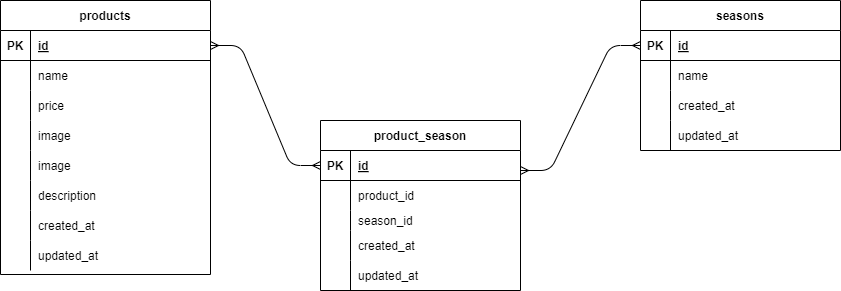

The diagram above was exported from draw.io. Its source (the exported page's mxGraphModel, read from the mxfile embedded in the PNG):
<mxGraphModel dx="364" dy="339" grid="1" gridSize="10" guides="1" tooltips="1" connect="1" arrows="1" fold="1" page="1" pageScale="1" pageWidth="827" pageHeight="1169" math="0" shadow="0">
  <root>
    <mxCell id="0" />
    <mxCell id="1" parent="0" />
    <mxCell id="3" value="products" style="shape=table;startSize=30;container=1;collapsible=1;childLayout=tableLayout;fixedRows=1;rowLines=0;fontStyle=1;align=center;resizeLast=1;" parent="1" vertex="1">
      <mxGeometry x="40" y="40" width="210" height="274" as="geometry">
        <mxRectangle x="30" y="40" width="70" height="30" as="alternateBounds" />
      </mxGeometry>
    </mxCell>
    <mxCell id="4" value="" style="shape=tableRow;horizontal=0;startSize=0;swimlaneHead=0;swimlaneBody=0;fillColor=none;collapsible=0;dropTarget=0;points=[[0,0.5],[1,0.5]];portConstraint=eastwest;top=0;left=0;right=0;bottom=1;" parent="3" vertex="1">
      <mxGeometry y="30" width="210" height="30" as="geometry" />
    </mxCell>
    <mxCell id="5" value="PK" style="shape=partialRectangle;connectable=0;fillColor=none;top=0;left=0;bottom=0;right=0;fontStyle=1;overflow=hidden;" parent="4" vertex="1">
      <mxGeometry width="30" height="30" as="geometry">
        <mxRectangle width="30" height="30" as="alternateBounds" />
      </mxGeometry>
    </mxCell>
    <object label="id" id="6">
      <mxCell style="shape=partialRectangle;connectable=0;fillColor=none;top=0;left=0;bottom=0;right=0;align=left;spacingLeft=6;fontStyle=5;overflow=hidden;" parent="4" vertex="1">
        <mxGeometry x="30" width="180" height="30" as="geometry">
          <mxRectangle width="180" height="30" as="alternateBounds" />
        </mxGeometry>
      </mxCell>
    </object>
    <mxCell id="7" value="" style="shape=tableRow;horizontal=0;startSize=0;swimlaneHead=0;swimlaneBody=0;fillColor=none;collapsible=0;dropTarget=0;points=[[0,0.5],[1,0.5]];portConstraint=eastwest;top=0;left=0;right=0;bottom=0;" parent="3" vertex="1">
      <mxGeometry y="60" width="210" height="30" as="geometry" />
    </mxCell>
    <mxCell id="8" value="" style="shape=partialRectangle;connectable=0;fillColor=none;top=0;left=0;bottom=0;right=0;editable=1;overflow=hidden;" parent="7" vertex="1">
      <mxGeometry width="30" height="30" as="geometry">
        <mxRectangle width="30" height="30" as="alternateBounds" />
      </mxGeometry>
    </mxCell>
    <mxCell id="9" value="name" style="shape=partialRectangle;connectable=0;fillColor=none;top=0;left=0;bottom=0;right=0;align=left;spacingLeft=6;overflow=hidden;" parent="7" vertex="1">
      <mxGeometry x="30" width="180" height="30" as="geometry">
        <mxRectangle width="180" height="30" as="alternateBounds" />
      </mxGeometry>
    </mxCell>
    <mxCell id="10" value="" style="shape=tableRow;horizontal=0;startSize=0;swimlaneHead=0;swimlaneBody=0;fillColor=none;collapsible=0;dropTarget=0;points=[[0,0.5],[1,0.5]];portConstraint=eastwest;top=0;left=0;right=0;bottom=0;" parent="3" vertex="1">
      <mxGeometry y="90" width="210" height="30" as="geometry" />
    </mxCell>
    <mxCell id="11" value="" style="shape=partialRectangle;connectable=0;fillColor=none;top=0;left=0;bottom=0;right=0;editable=1;overflow=hidden;" parent="10" vertex="1">
      <mxGeometry width="30" height="30" as="geometry">
        <mxRectangle width="30" height="30" as="alternateBounds" />
      </mxGeometry>
    </mxCell>
    <mxCell id="12" value="price" style="shape=partialRectangle;connectable=0;fillColor=none;top=0;left=0;bottom=0;right=0;align=left;spacingLeft=6;overflow=hidden;" parent="10" vertex="1">
      <mxGeometry x="30" width="180" height="30" as="geometry">
        <mxRectangle width="180" height="30" as="alternateBounds" />
      </mxGeometry>
    </mxCell>
    <mxCell id="13" value="" style="shape=tableRow;horizontal=0;startSize=0;swimlaneHead=0;swimlaneBody=0;fillColor=none;collapsible=0;dropTarget=0;points=[[0,0.5],[1,0.5]];portConstraint=eastwest;top=0;left=0;right=0;bottom=0;" parent="3" vertex="1">
      <mxGeometry y="120" width="210" height="30" as="geometry" />
    </mxCell>
    <mxCell id="14" value="" style="shape=partialRectangle;connectable=0;fillColor=none;top=0;left=0;bottom=0;right=0;editable=1;overflow=hidden;" parent="13" vertex="1">
      <mxGeometry width="30" height="30" as="geometry">
        <mxRectangle width="30" height="30" as="alternateBounds" />
      </mxGeometry>
    </mxCell>
    <mxCell id="15" value="image" style="shape=partialRectangle;connectable=0;fillColor=none;top=0;left=0;bottom=0;right=0;align=left;spacingLeft=6;overflow=hidden;" parent="13" vertex="1">
      <mxGeometry x="30" width="180" height="30" as="geometry">
        <mxRectangle width="180" height="30" as="alternateBounds" />
      </mxGeometry>
    </mxCell>
    <mxCell id="71" value="" style="shape=tableRow;horizontal=0;startSize=0;swimlaneHead=0;swimlaneBody=0;fillColor=none;collapsible=0;dropTarget=0;points=[[0,0.5],[1,0.5]];portConstraint=eastwest;top=0;left=0;right=0;bottom=0;" parent="3" vertex="1">
      <mxGeometry y="150" width="210" height="30" as="geometry" />
    </mxCell>
    <mxCell id="72" value="" style="shape=partialRectangle;connectable=0;fillColor=none;top=0;left=0;bottom=0;right=0;editable=1;overflow=hidden;" parent="71" vertex="1">
      <mxGeometry width="30" height="30" as="geometry">
        <mxRectangle width="30" height="30" as="alternateBounds" />
      </mxGeometry>
    </mxCell>
    <mxCell id="73" value="image" style="shape=partialRectangle;connectable=0;fillColor=none;top=0;left=0;bottom=0;right=0;align=left;spacingLeft=6;overflow=hidden;" parent="71" vertex="1">
      <mxGeometry x="30" width="180" height="30" as="geometry">
        <mxRectangle width="180" height="30" as="alternateBounds" />
      </mxGeometry>
    </mxCell>
    <mxCell id="74" value="" style="shape=tableRow;horizontal=0;startSize=0;swimlaneHead=0;swimlaneBody=0;fillColor=none;collapsible=0;dropTarget=0;points=[[0,0.5],[1,0.5]];portConstraint=eastwest;top=0;left=0;right=0;bottom=0;" parent="3" vertex="1">
      <mxGeometry y="180" width="210" height="30" as="geometry" />
    </mxCell>
    <mxCell id="75" value="" style="shape=partialRectangle;connectable=0;fillColor=none;top=0;left=0;bottom=0;right=0;editable=1;overflow=hidden;" parent="74" vertex="1">
      <mxGeometry width="30" height="30" as="geometry">
        <mxRectangle width="30" height="30" as="alternateBounds" />
      </mxGeometry>
    </mxCell>
    <mxCell id="76" value="description" style="shape=partialRectangle;connectable=0;fillColor=none;top=0;left=0;bottom=0;right=0;align=left;spacingLeft=6;overflow=hidden;" parent="74" vertex="1">
      <mxGeometry x="30" width="180" height="30" as="geometry">
        <mxRectangle width="180" height="30" as="alternateBounds" />
      </mxGeometry>
    </mxCell>
    <mxCell id="77" value="" style="shape=tableRow;horizontal=0;startSize=0;swimlaneHead=0;swimlaneBody=0;fillColor=none;collapsible=0;dropTarget=0;points=[[0,0.5],[1,0.5]];portConstraint=eastwest;top=0;left=0;right=0;bottom=0;" parent="3" vertex="1">
      <mxGeometry y="210" width="210" height="30" as="geometry" />
    </mxCell>
    <mxCell id="78" value="" style="shape=partialRectangle;connectable=0;fillColor=none;top=0;left=0;bottom=0;right=0;editable=1;overflow=hidden;" parent="77" vertex="1">
      <mxGeometry width="30" height="30" as="geometry">
        <mxRectangle width="30" height="30" as="alternateBounds" />
      </mxGeometry>
    </mxCell>
    <mxCell id="79" value="created_at" style="shape=partialRectangle;connectable=0;fillColor=none;top=0;left=0;bottom=0;right=0;align=left;spacingLeft=6;overflow=hidden;" parent="77" vertex="1">
      <mxGeometry x="30" width="180" height="30" as="geometry">
        <mxRectangle width="180" height="30" as="alternateBounds" />
      </mxGeometry>
    </mxCell>
    <mxCell id="80" value="" style="shape=tableRow;horizontal=0;startSize=0;swimlaneHead=0;swimlaneBody=0;fillColor=none;collapsible=0;dropTarget=0;points=[[0,0.5],[1,0.5]];portConstraint=eastwest;top=0;left=0;right=0;bottom=0;" parent="3" vertex="1">
      <mxGeometry y="240" width="210" height="30" as="geometry" />
    </mxCell>
    <mxCell id="81" value="" style="shape=partialRectangle;connectable=0;fillColor=none;top=0;left=0;bottom=0;right=0;editable=1;overflow=hidden;" parent="80" vertex="1">
      <mxGeometry width="30" height="30" as="geometry">
        <mxRectangle width="30" height="30" as="alternateBounds" />
      </mxGeometry>
    </mxCell>
    <mxCell id="82" value="updated_at" style="shape=partialRectangle;connectable=0;fillColor=none;top=0;left=0;bottom=0;right=0;align=left;spacingLeft=6;overflow=hidden;" parent="80" vertex="1">
      <mxGeometry x="30" width="180" height="30" as="geometry">
        <mxRectangle width="180" height="30" as="alternateBounds" />
      </mxGeometry>
    </mxCell>
    <mxCell id="33" value="product_season" style="shape=table;startSize=30;container=1;collapsible=1;childLayout=tableLayout;fixedRows=1;rowLines=0;fontStyle=1;align=center;resizeLast=1;" parent="1" vertex="1">
      <mxGeometry x="360" y="160" width="200" height="170" as="geometry" />
    </mxCell>
    <mxCell id="34" value="" style="shape=tableRow;horizontal=0;startSize=0;swimlaneHead=0;swimlaneBody=0;fillColor=none;collapsible=0;dropTarget=0;points=[[0,0.5],[1,0.5]];portConstraint=eastwest;top=0;left=0;right=0;bottom=1;" parent="33" vertex="1">
      <mxGeometry y="30" width="200" height="30" as="geometry" />
    </mxCell>
    <mxCell id="35" value="PK" style="shape=partialRectangle;connectable=0;fillColor=none;top=0;left=0;bottom=0;right=0;fontStyle=1;overflow=hidden;" parent="34" vertex="1">
      <mxGeometry width="30" height="30" as="geometry">
        <mxRectangle width="30" height="30" as="alternateBounds" />
      </mxGeometry>
    </mxCell>
    <mxCell id="36" value="id" style="shape=partialRectangle;connectable=0;fillColor=none;top=0;left=0;bottom=0;right=0;align=left;spacingLeft=6;fontStyle=5;overflow=hidden;" parent="34" vertex="1">
      <mxGeometry x="30" width="170" height="30" as="geometry">
        <mxRectangle width="170" height="30" as="alternateBounds" />
      </mxGeometry>
    </mxCell>
    <mxCell id="37" value="" style="shape=tableRow;horizontal=0;startSize=0;swimlaneHead=0;swimlaneBody=0;fillColor=none;collapsible=0;dropTarget=0;points=[[0,0.5],[1,0.5]];portConstraint=eastwest;top=0;left=0;right=0;bottom=0;" parent="33" vertex="1">
      <mxGeometry y="60" width="200" height="30" as="geometry" />
    </mxCell>
    <mxCell id="38" value="" style="shape=partialRectangle;connectable=0;fillColor=none;top=0;left=0;bottom=0;right=0;editable=1;overflow=hidden;" parent="37" vertex="1">
      <mxGeometry width="30" height="30" as="geometry">
        <mxRectangle width="30" height="30" as="alternateBounds" />
      </mxGeometry>
    </mxCell>
    <mxCell id="39" value="product_id" style="shape=partialRectangle;connectable=0;fillColor=none;top=0;left=0;bottom=0;right=0;align=left;spacingLeft=6;overflow=hidden;" parent="37" vertex="1">
      <mxGeometry x="30" width="170" height="30" as="geometry">
        <mxRectangle width="170" height="30" as="alternateBounds" />
      </mxGeometry>
    </mxCell>
    <mxCell id="40" value="" style="shape=tableRow;horizontal=0;startSize=0;swimlaneHead=0;swimlaneBody=0;fillColor=none;collapsible=0;dropTarget=0;points=[[0,0.5],[1,0.5]];portConstraint=eastwest;top=0;left=0;right=0;bottom=0;" parent="33" vertex="1">
      <mxGeometry y="90" width="200" height="20" as="geometry" />
    </mxCell>
    <mxCell id="41" value="" style="shape=partialRectangle;connectable=0;fillColor=none;top=0;left=0;bottom=0;right=0;editable=1;overflow=hidden;" parent="40" vertex="1">
      <mxGeometry width="30" height="20" as="geometry">
        <mxRectangle width="30" height="20" as="alternateBounds" />
      </mxGeometry>
    </mxCell>
    <mxCell id="42" value="season_id" style="shape=partialRectangle;connectable=0;fillColor=none;top=0;left=0;bottom=0;right=0;align=left;spacingLeft=6;overflow=hidden;" parent="40" vertex="1">
      <mxGeometry x="30" width="170" height="20" as="geometry">
        <mxRectangle width="170" height="20" as="alternateBounds" />
      </mxGeometry>
    </mxCell>
    <mxCell id="43" value="" style="shape=tableRow;horizontal=0;startSize=0;swimlaneHead=0;swimlaneBody=0;fillColor=none;collapsible=0;dropTarget=0;points=[[0,0.5],[1,0.5]];portConstraint=eastwest;top=0;left=0;right=0;bottom=0;" parent="33" vertex="1">
      <mxGeometry y="110" width="200" height="30" as="geometry" />
    </mxCell>
    <mxCell id="44" value="" style="shape=partialRectangle;connectable=0;fillColor=none;top=0;left=0;bottom=0;right=0;editable=1;overflow=hidden;" parent="43" vertex="1">
      <mxGeometry width="30" height="30" as="geometry">
        <mxRectangle width="30" height="30" as="alternateBounds" />
      </mxGeometry>
    </mxCell>
    <mxCell id="45" value="created_at" style="shape=partialRectangle;connectable=0;fillColor=none;top=0;left=0;bottom=0;right=0;align=left;spacingLeft=6;overflow=hidden;" parent="43" vertex="1">
      <mxGeometry x="30" width="170" height="30" as="geometry">
        <mxRectangle width="170" height="30" as="alternateBounds" />
      </mxGeometry>
    </mxCell>
    <mxCell id="83" value="" style="shape=tableRow;horizontal=0;startSize=0;swimlaneHead=0;swimlaneBody=0;fillColor=none;collapsible=0;dropTarget=0;points=[[0,0.5],[1,0.5]];portConstraint=eastwest;top=0;left=0;right=0;bottom=0;" parent="33" vertex="1">
      <mxGeometry y="140" width="200" height="30" as="geometry" />
    </mxCell>
    <mxCell id="84" value="" style="shape=partialRectangle;connectable=0;fillColor=none;top=0;left=0;bottom=0;right=0;editable=1;overflow=hidden;" parent="83" vertex="1">
      <mxGeometry width="30" height="30" as="geometry">
        <mxRectangle width="30" height="30" as="alternateBounds" />
      </mxGeometry>
    </mxCell>
    <mxCell id="85" value="updated_at" style="shape=partialRectangle;connectable=0;fillColor=none;top=0;left=0;bottom=0;right=0;align=left;spacingLeft=6;overflow=hidden;" parent="83" vertex="1">
      <mxGeometry x="30" width="170" height="30" as="geometry">
        <mxRectangle width="170" height="30" as="alternateBounds" />
      </mxGeometry>
    </mxCell>
    <mxCell id="46" value="seasons" style="shape=table;startSize=30;container=1;collapsible=1;childLayout=tableLayout;fixedRows=1;rowLines=0;fontStyle=1;align=center;resizeLast=1;" parent="1" vertex="1">
      <mxGeometry x="680" y="40" width="200" height="150" as="geometry" />
    </mxCell>
    <mxCell id="47" value="" style="shape=tableRow;horizontal=0;startSize=0;swimlaneHead=0;swimlaneBody=0;fillColor=none;collapsible=0;dropTarget=0;points=[[0,0.5],[1,0.5]];portConstraint=eastwest;top=0;left=0;right=0;bottom=1;" parent="46" vertex="1">
      <mxGeometry y="30" width="200" height="30" as="geometry" />
    </mxCell>
    <mxCell id="48" value="PK" style="shape=partialRectangle;connectable=0;fillColor=none;top=0;left=0;bottom=0;right=0;fontStyle=1;overflow=hidden;" parent="47" vertex="1">
      <mxGeometry width="30" height="30" as="geometry">
        <mxRectangle width="30" height="30" as="alternateBounds" />
      </mxGeometry>
    </mxCell>
    <mxCell id="49" value="id" style="shape=partialRectangle;connectable=0;fillColor=none;top=0;left=0;bottom=0;right=0;align=left;spacingLeft=6;fontStyle=5;overflow=hidden;" parent="47" vertex="1">
      <mxGeometry x="30" width="170" height="30" as="geometry">
        <mxRectangle width="170" height="30" as="alternateBounds" />
      </mxGeometry>
    </mxCell>
    <mxCell id="50" value="" style="shape=tableRow;horizontal=0;startSize=0;swimlaneHead=0;swimlaneBody=0;fillColor=none;collapsible=0;dropTarget=0;points=[[0,0.5],[1,0.5]];portConstraint=eastwest;top=0;left=0;right=0;bottom=0;" parent="46" vertex="1">
      <mxGeometry y="60" width="200" height="30" as="geometry" />
    </mxCell>
    <mxCell id="51" value="" style="shape=partialRectangle;connectable=0;fillColor=none;top=0;left=0;bottom=0;right=0;editable=1;overflow=hidden;" parent="50" vertex="1">
      <mxGeometry width="30" height="30" as="geometry">
        <mxRectangle width="30" height="30" as="alternateBounds" />
      </mxGeometry>
    </mxCell>
    <mxCell id="52" value="name" style="shape=partialRectangle;connectable=0;fillColor=none;top=0;left=0;bottom=0;right=0;align=left;spacingLeft=6;overflow=hidden;" parent="50" vertex="1">
      <mxGeometry x="30" width="170" height="30" as="geometry">
        <mxRectangle width="170" height="30" as="alternateBounds" />
      </mxGeometry>
    </mxCell>
    <mxCell id="53" value="" style="shape=tableRow;horizontal=0;startSize=0;swimlaneHead=0;swimlaneBody=0;fillColor=none;collapsible=0;dropTarget=0;points=[[0,0.5],[1,0.5]];portConstraint=eastwest;top=0;left=0;right=0;bottom=0;" parent="46" vertex="1">
      <mxGeometry y="90" width="200" height="30" as="geometry" />
    </mxCell>
    <mxCell id="54" value="" style="shape=partialRectangle;connectable=0;fillColor=none;top=0;left=0;bottom=0;right=0;editable=1;overflow=hidden;" parent="53" vertex="1">
      <mxGeometry width="30" height="30" as="geometry">
        <mxRectangle width="30" height="30" as="alternateBounds" />
      </mxGeometry>
    </mxCell>
    <mxCell id="55" value="created_at" style="shape=partialRectangle;connectable=0;fillColor=none;top=0;left=0;bottom=0;right=0;align=left;spacingLeft=6;overflow=hidden;" parent="53" vertex="1">
      <mxGeometry x="30" width="170" height="30" as="geometry">
        <mxRectangle width="170" height="30" as="alternateBounds" />
      </mxGeometry>
    </mxCell>
    <mxCell id="56" value="" style="shape=tableRow;horizontal=0;startSize=0;swimlaneHead=0;swimlaneBody=0;fillColor=none;collapsible=0;dropTarget=0;points=[[0,0.5],[1,0.5]];portConstraint=eastwest;top=0;left=0;right=0;bottom=0;" parent="46" vertex="1">
      <mxGeometry y="120" width="200" height="30" as="geometry" />
    </mxCell>
    <mxCell id="57" value="" style="shape=partialRectangle;connectable=0;fillColor=none;top=0;left=0;bottom=0;right=0;editable=1;overflow=hidden;" parent="56" vertex="1">
      <mxGeometry width="30" height="30" as="geometry">
        <mxRectangle width="30" height="30" as="alternateBounds" />
      </mxGeometry>
    </mxCell>
    <mxCell id="58" value="updated_at" style="shape=partialRectangle;connectable=0;fillColor=none;top=0;left=0;bottom=0;right=0;align=left;spacingLeft=6;overflow=hidden;" parent="56" vertex="1">
      <mxGeometry x="30" width="170" height="30" as="geometry">
        <mxRectangle width="170" height="30" as="alternateBounds" />
      </mxGeometry>
    </mxCell>
    <mxCell id="87" value="" style="edgeStyle=entityRelationEdgeStyle;fontSize=12;html=1;endArrow=ERmany;startArrow=ERmany;entryX=0;entryY=0.5;entryDx=0;entryDy=0;" parent="1" target="47" edge="1">
      <mxGeometry width="100" height="100" relative="1" as="geometry">
        <mxPoint x="560" y="210" as="sourcePoint" />
        <mxPoint x="660" y="110" as="targetPoint" />
      </mxGeometry>
    </mxCell>
    <mxCell id="88" value="" style="edgeStyle=entityRelationEdgeStyle;fontSize=12;html=1;endArrow=ERmany;startArrow=ERmany;exitX=1;exitY=0.5;exitDx=0;exitDy=0;" parent="1" source="4" target="34" edge="1">
      <mxGeometry width="100" height="100" relative="1" as="geometry">
        <mxPoint x="250" y="270" as="sourcePoint" />
        <mxPoint x="350" y="170" as="targetPoint" />
      </mxGeometry>
    </mxCell>
  </root>
</mxGraphModel>